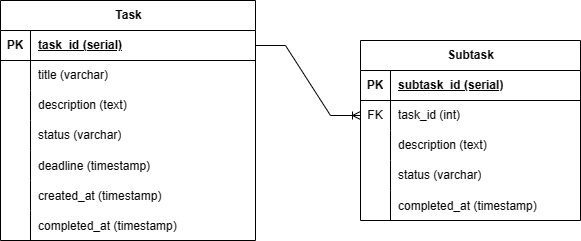

The diagram above was exported from draw.io. Its source (the exported page's mxGraphModel, read from the mxfile embedded in the PNG):
<mxGraphModel dx="1426" dy="751" grid="1" gridSize="10" guides="1" tooltips="1" connect="1" arrows="1" fold="1" page="1" pageScale="1" pageWidth="850" pageHeight="1100" math="0" shadow="0">
  <root>
    <mxCell id="0" />
    <mxCell id="1" parent="0" />
    <mxCell id="TyLXrvzeHh_HE0IYv4QU-1" value="Task" style="shape=table;startSize=30;container=1;collapsible=1;childLayout=tableLayout;fixedRows=1;rowLines=0;fontStyle=1;align=center;resizeLast=1;html=1;" parent="1" vertex="1">
      <mxGeometry x="120" y="240" width="255" height="240" as="geometry" />
    </mxCell>
    <mxCell id="TyLXrvzeHh_HE0IYv4QU-2" value="" style="shape=tableRow;horizontal=0;startSize=0;swimlaneHead=0;swimlaneBody=0;fillColor=none;collapsible=0;dropTarget=0;points=[[0,0.5],[1,0.5]];portConstraint=eastwest;top=0;left=0;right=0;bottom=1;" parent="TyLXrvzeHh_HE0IYv4QU-1" vertex="1">
      <mxGeometry y="30" width="255" height="30" as="geometry" />
    </mxCell>
    <mxCell id="TyLXrvzeHh_HE0IYv4QU-3" value="PK" style="shape=partialRectangle;connectable=0;fillColor=none;top=0;left=0;bottom=0;right=0;fontStyle=1;overflow=hidden;whiteSpace=wrap;html=1;" parent="TyLXrvzeHh_HE0IYv4QU-2" vertex="1">
      <mxGeometry width="30" height="30" as="geometry">
        <mxRectangle width="30" height="30" as="alternateBounds" />
      </mxGeometry>
    </mxCell>
    <mxCell id="TyLXrvzeHh_HE0IYv4QU-4" value="task_id (serial)" style="shape=partialRectangle;connectable=0;fillColor=none;top=0;left=0;bottom=0;right=0;align=left;spacingLeft=6;fontStyle=5;overflow=hidden;whiteSpace=wrap;html=1;" parent="TyLXrvzeHh_HE0IYv4QU-2" vertex="1">
      <mxGeometry x="30" width="225" height="30" as="geometry">
        <mxRectangle width="225" height="30" as="alternateBounds" />
      </mxGeometry>
    </mxCell>
    <mxCell id="TyLXrvzeHh_HE0IYv4QU-5" value="" style="shape=tableRow;horizontal=0;startSize=0;swimlaneHead=0;swimlaneBody=0;fillColor=none;collapsible=0;dropTarget=0;points=[[0,0.5],[1,0.5]];portConstraint=eastwest;top=0;left=0;right=0;bottom=0;" parent="TyLXrvzeHh_HE0IYv4QU-1" vertex="1">
      <mxGeometry y="60" width="255" height="30" as="geometry" />
    </mxCell>
    <mxCell id="TyLXrvzeHh_HE0IYv4QU-6" value="" style="shape=partialRectangle;connectable=0;fillColor=none;top=0;left=0;bottom=0;right=0;editable=1;overflow=hidden;whiteSpace=wrap;html=1;" parent="TyLXrvzeHh_HE0IYv4QU-5" vertex="1">
      <mxGeometry width="30" height="30" as="geometry">
        <mxRectangle width="30" height="30" as="alternateBounds" />
      </mxGeometry>
    </mxCell>
    <mxCell id="TyLXrvzeHh_HE0IYv4QU-7" value="title (varchar)" style="shape=partialRectangle;connectable=0;fillColor=none;top=0;left=0;bottom=0;right=0;align=left;spacingLeft=6;overflow=hidden;whiteSpace=wrap;html=1;" parent="TyLXrvzeHh_HE0IYv4QU-5" vertex="1">
      <mxGeometry x="30" width="225" height="30" as="geometry">
        <mxRectangle width="225" height="30" as="alternateBounds" />
      </mxGeometry>
    </mxCell>
    <mxCell id="TyLXrvzeHh_HE0IYv4QU-8" value="" style="shape=tableRow;horizontal=0;startSize=0;swimlaneHead=0;swimlaneBody=0;fillColor=none;collapsible=0;dropTarget=0;points=[[0,0.5],[1,0.5]];portConstraint=eastwest;top=0;left=0;right=0;bottom=0;" parent="TyLXrvzeHh_HE0IYv4QU-1" vertex="1">
      <mxGeometry y="90" width="255" height="30" as="geometry" />
    </mxCell>
    <mxCell id="TyLXrvzeHh_HE0IYv4QU-9" value="" style="shape=partialRectangle;connectable=0;fillColor=none;top=0;left=0;bottom=0;right=0;editable=1;overflow=hidden;whiteSpace=wrap;html=1;" parent="TyLXrvzeHh_HE0IYv4QU-8" vertex="1">
      <mxGeometry width="30" height="30" as="geometry">
        <mxRectangle width="30" height="30" as="alternateBounds" />
      </mxGeometry>
    </mxCell>
    <mxCell id="TyLXrvzeHh_HE0IYv4QU-10" value="description (text)" style="shape=partialRectangle;connectable=0;fillColor=none;top=0;left=0;bottom=0;right=0;align=left;spacingLeft=6;overflow=hidden;whiteSpace=wrap;html=1;" parent="TyLXrvzeHh_HE0IYv4QU-8" vertex="1">
      <mxGeometry x="30" width="225" height="30" as="geometry">
        <mxRectangle width="225" height="30" as="alternateBounds" />
      </mxGeometry>
    </mxCell>
    <mxCell id="TyLXrvzeHh_HE0IYv4QU-11" value="" style="shape=tableRow;horizontal=0;startSize=0;swimlaneHead=0;swimlaneBody=0;fillColor=none;collapsible=0;dropTarget=0;points=[[0,0.5],[1,0.5]];portConstraint=eastwest;top=0;left=0;right=0;bottom=0;" parent="TyLXrvzeHh_HE0IYv4QU-1" vertex="1">
      <mxGeometry y="120" width="255" height="30" as="geometry" />
    </mxCell>
    <mxCell id="TyLXrvzeHh_HE0IYv4QU-12" value="" style="shape=partialRectangle;connectable=0;fillColor=none;top=0;left=0;bottom=0;right=0;editable=1;overflow=hidden;whiteSpace=wrap;html=1;" parent="TyLXrvzeHh_HE0IYv4QU-11" vertex="1">
      <mxGeometry width="30" height="30" as="geometry">
        <mxRectangle width="30" height="30" as="alternateBounds" />
      </mxGeometry>
    </mxCell>
    <mxCell id="TyLXrvzeHh_HE0IYv4QU-13" value="status (varchar)" style="shape=partialRectangle;connectable=0;fillColor=none;top=0;left=0;bottom=0;right=0;align=left;spacingLeft=6;overflow=hidden;whiteSpace=wrap;html=1;" parent="TyLXrvzeHh_HE0IYv4QU-11" vertex="1">
      <mxGeometry x="30" width="225" height="30" as="geometry">
        <mxRectangle width="225" height="30" as="alternateBounds" />
      </mxGeometry>
    </mxCell>
    <mxCell id="TyLXrvzeHh_HE0IYv4QU-14" value="" style="shape=tableRow;horizontal=0;startSize=0;swimlaneHead=0;swimlaneBody=0;fillColor=none;collapsible=0;dropTarget=0;points=[[0,0.5],[1,0.5]];portConstraint=eastwest;top=0;left=0;right=0;bottom=0;" parent="TyLXrvzeHh_HE0IYv4QU-1" vertex="1">
      <mxGeometry y="150" width="255" height="30" as="geometry" />
    </mxCell>
    <mxCell id="TyLXrvzeHh_HE0IYv4QU-15" value="" style="shape=partialRectangle;connectable=0;fillColor=none;top=0;left=0;bottom=0;right=0;editable=1;overflow=hidden;" parent="TyLXrvzeHh_HE0IYv4QU-14" vertex="1">
      <mxGeometry width="30" height="30" as="geometry">
        <mxRectangle width="30" height="30" as="alternateBounds" />
      </mxGeometry>
    </mxCell>
    <mxCell id="TyLXrvzeHh_HE0IYv4QU-16" value="deadline (timestamp)" style="shape=partialRectangle;connectable=0;fillColor=none;top=0;left=0;bottom=0;right=0;align=left;spacingLeft=6;overflow=hidden;" parent="TyLXrvzeHh_HE0IYv4QU-14" vertex="1">
      <mxGeometry x="30" width="225" height="30" as="geometry">
        <mxRectangle width="225" height="30" as="alternateBounds" />
      </mxGeometry>
    </mxCell>
    <mxCell id="TyLXrvzeHh_HE0IYv4QU-17" value="" style="shape=tableRow;horizontal=0;startSize=0;swimlaneHead=0;swimlaneBody=0;fillColor=none;collapsible=0;dropTarget=0;points=[[0,0.5],[1,0.5]];portConstraint=eastwest;top=0;left=0;right=0;bottom=0;" parent="TyLXrvzeHh_HE0IYv4QU-1" vertex="1">
      <mxGeometry y="180" width="255" height="30" as="geometry" />
    </mxCell>
    <mxCell id="TyLXrvzeHh_HE0IYv4QU-18" value="" style="shape=partialRectangle;connectable=0;fillColor=none;top=0;left=0;bottom=0;right=0;editable=1;overflow=hidden;" parent="TyLXrvzeHh_HE0IYv4QU-17" vertex="1">
      <mxGeometry width="30" height="30" as="geometry">
        <mxRectangle width="30" height="30" as="alternateBounds" />
      </mxGeometry>
    </mxCell>
    <mxCell id="TyLXrvzeHh_HE0IYv4QU-19" value="created_at (timestamp)" style="shape=partialRectangle;connectable=0;fillColor=none;top=0;left=0;bottom=0;right=0;align=left;spacingLeft=6;overflow=hidden;" parent="TyLXrvzeHh_HE0IYv4QU-17" vertex="1">
      <mxGeometry x="30" width="225" height="30" as="geometry">
        <mxRectangle width="225" height="30" as="alternateBounds" />
      </mxGeometry>
    </mxCell>
    <mxCell id="TyLXrvzeHh_HE0IYv4QU-20" value="" style="shape=tableRow;horizontal=0;startSize=0;swimlaneHead=0;swimlaneBody=0;fillColor=none;collapsible=0;dropTarget=0;points=[[0,0.5],[1,0.5]];portConstraint=eastwest;top=0;left=0;right=0;bottom=0;" parent="TyLXrvzeHh_HE0IYv4QU-1" vertex="1">
      <mxGeometry y="210" width="255" height="30" as="geometry" />
    </mxCell>
    <mxCell id="TyLXrvzeHh_HE0IYv4QU-21" value="" style="shape=partialRectangle;connectable=0;fillColor=none;top=0;left=0;bottom=0;right=0;editable=1;overflow=hidden;" parent="TyLXrvzeHh_HE0IYv4QU-20" vertex="1">
      <mxGeometry width="30" height="30" as="geometry">
        <mxRectangle width="30" height="30" as="alternateBounds" />
      </mxGeometry>
    </mxCell>
    <mxCell id="TyLXrvzeHh_HE0IYv4QU-22" value="completed_at (timestamp)" style="shape=partialRectangle;connectable=0;fillColor=none;top=0;left=0;bottom=0;right=0;align=left;spacingLeft=6;overflow=hidden;" parent="TyLXrvzeHh_HE0IYv4QU-20" vertex="1">
      <mxGeometry x="30" width="225" height="30" as="geometry">
        <mxRectangle width="225" height="30" as="alternateBounds" />
      </mxGeometry>
    </mxCell>
    <mxCell id="TyLXrvzeHh_HE0IYv4QU-23" value="Subtask" style="shape=table;startSize=30;container=1;collapsible=1;childLayout=tableLayout;fixedRows=1;rowLines=0;fontStyle=1;align=center;resizeLast=1;html=1;" parent="1" vertex="1">
      <mxGeometry x="480" y="280" width="220" height="180" as="geometry" />
    </mxCell>
    <mxCell id="TyLXrvzeHh_HE0IYv4QU-24" value="" style="shape=tableRow;horizontal=0;startSize=0;swimlaneHead=0;swimlaneBody=0;fillColor=none;collapsible=0;dropTarget=0;points=[[0,0.5],[1,0.5]];portConstraint=eastwest;top=0;left=0;right=0;bottom=1;" parent="TyLXrvzeHh_HE0IYv4QU-23" vertex="1">
      <mxGeometry y="30" width="220" height="30" as="geometry" />
    </mxCell>
    <mxCell id="TyLXrvzeHh_HE0IYv4QU-25" value="PK" style="shape=partialRectangle;connectable=0;fillColor=none;top=0;left=0;bottom=0;right=0;fontStyle=1;overflow=hidden;whiteSpace=wrap;html=1;" parent="TyLXrvzeHh_HE0IYv4QU-24" vertex="1">
      <mxGeometry width="30" height="30" as="geometry">
        <mxRectangle width="30" height="30" as="alternateBounds" />
      </mxGeometry>
    </mxCell>
    <mxCell id="TyLXrvzeHh_HE0IYv4QU-26" value="subtask_id (serial)" style="shape=partialRectangle;connectable=0;fillColor=none;top=0;left=0;bottom=0;right=0;align=left;spacingLeft=6;fontStyle=5;overflow=hidden;whiteSpace=wrap;html=1;" parent="TyLXrvzeHh_HE0IYv4QU-24" vertex="1">
      <mxGeometry x="30" width="190" height="30" as="geometry">
        <mxRectangle width="190" height="30" as="alternateBounds" />
      </mxGeometry>
    </mxCell>
    <mxCell id="TyLXrvzeHh_HE0IYv4QU-27" value="" style="shape=tableRow;horizontal=0;startSize=0;swimlaneHead=0;swimlaneBody=0;fillColor=none;collapsible=0;dropTarget=0;points=[[0,0.5],[1,0.5]];portConstraint=eastwest;top=0;left=0;right=0;bottom=0;" parent="TyLXrvzeHh_HE0IYv4QU-23" vertex="1">
      <mxGeometry y="60" width="220" height="30" as="geometry" />
    </mxCell>
    <mxCell id="TyLXrvzeHh_HE0IYv4QU-28" value="FK" style="shape=partialRectangle;connectable=0;fillColor=none;top=0;left=0;bottom=0;right=0;editable=1;overflow=hidden;whiteSpace=wrap;html=1;" parent="TyLXrvzeHh_HE0IYv4QU-27" vertex="1">
      <mxGeometry width="30" height="30" as="geometry">
        <mxRectangle width="30" height="30" as="alternateBounds" />
      </mxGeometry>
    </mxCell>
    <mxCell id="TyLXrvzeHh_HE0IYv4QU-29" value="task_id (int)" style="shape=partialRectangle;connectable=0;fillColor=none;top=0;left=0;bottom=0;right=0;align=left;spacingLeft=6;overflow=hidden;whiteSpace=wrap;html=1;" parent="TyLXrvzeHh_HE0IYv4QU-27" vertex="1">
      <mxGeometry x="30" width="190" height="30" as="geometry">
        <mxRectangle width="190" height="30" as="alternateBounds" />
      </mxGeometry>
    </mxCell>
    <mxCell id="TyLXrvzeHh_HE0IYv4QU-30" value="" style="shape=tableRow;horizontal=0;startSize=0;swimlaneHead=0;swimlaneBody=0;fillColor=none;collapsible=0;dropTarget=0;points=[[0,0.5],[1,0.5]];portConstraint=eastwest;top=0;left=0;right=0;bottom=0;" parent="TyLXrvzeHh_HE0IYv4QU-23" vertex="1">
      <mxGeometry y="90" width="220" height="30" as="geometry" />
    </mxCell>
    <mxCell id="TyLXrvzeHh_HE0IYv4QU-31" value="" style="shape=partialRectangle;connectable=0;fillColor=none;top=0;left=0;bottom=0;right=0;editable=1;overflow=hidden;whiteSpace=wrap;html=1;" parent="TyLXrvzeHh_HE0IYv4QU-30" vertex="1">
      <mxGeometry width="30" height="30" as="geometry">
        <mxRectangle width="30" height="30" as="alternateBounds" />
      </mxGeometry>
    </mxCell>
    <mxCell id="TyLXrvzeHh_HE0IYv4QU-32" value="description (text)" style="shape=partialRectangle;connectable=0;fillColor=none;top=0;left=0;bottom=0;right=0;align=left;spacingLeft=6;overflow=hidden;whiteSpace=wrap;html=1;" parent="TyLXrvzeHh_HE0IYv4QU-30" vertex="1">
      <mxGeometry x="30" width="190" height="30" as="geometry">
        <mxRectangle width="190" height="30" as="alternateBounds" />
      </mxGeometry>
    </mxCell>
    <mxCell id="TyLXrvzeHh_HE0IYv4QU-33" value="" style="shape=tableRow;horizontal=0;startSize=0;swimlaneHead=0;swimlaneBody=0;fillColor=none;collapsible=0;dropTarget=0;points=[[0,0.5],[1,0.5]];portConstraint=eastwest;top=0;left=0;right=0;bottom=0;" parent="TyLXrvzeHh_HE0IYv4QU-23" vertex="1">
      <mxGeometry y="120" width="220" height="30" as="geometry" />
    </mxCell>
    <mxCell id="TyLXrvzeHh_HE0IYv4QU-34" value="" style="shape=partialRectangle;connectable=0;fillColor=none;top=0;left=0;bottom=0;right=0;editable=1;overflow=hidden;whiteSpace=wrap;html=1;" parent="TyLXrvzeHh_HE0IYv4QU-33" vertex="1">
      <mxGeometry width="30" height="30" as="geometry">
        <mxRectangle width="30" height="30" as="alternateBounds" />
      </mxGeometry>
    </mxCell>
    <mxCell id="TyLXrvzeHh_HE0IYv4QU-35" value="status (varchar)" style="shape=partialRectangle;connectable=0;fillColor=none;top=0;left=0;bottom=0;right=0;align=left;spacingLeft=6;overflow=hidden;whiteSpace=wrap;html=1;" parent="TyLXrvzeHh_HE0IYv4QU-33" vertex="1">
      <mxGeometry x="30" width="190" height="30" as="geometry">
        <mxRectangle width="190" height="30" as="alternateBounds" />
      </mxGeometry>
    </mxCell>
    <mxCell id="TyLXrvzeHh_HE0IYv4QU-36" value="" style="shape=tableRow;horizontal=0;startSize=0;swimlaneHead=0;swimlaneBody=0;fillColor=none;collapsible=0;dropTarget=0;points=[[0,0.5],[1,0.5]];portConstraint=eastwest;top=0;left=0;right=0;bottom=0;" parent="TyLXrvzeHh_HE0IYv4QU-23" vertex="1">
      <mxGeometry y="150" width="220" height="30" as="geometry" />
    </mxCell>
    <mxCell id="TyLXrvzeHh_HE0IYv4QU-37" value="" style="shape=partialRectangle;connectable=0;fillColor=none;top=0;left=0;bottom=0;right=0;editable=1;overflow=hidden;" parent="TyLXrvzeHh_HE0IYv4QU-36" vertex="1">
      <mxGeometry width="30" height="30" as="geometry">
        <mxRectangle width="30" height="30" as="alternateBounds" />
      </mxGeometry>
    </mxCell>
    <mxCell id="TyLXrvzeHh_HE0IYv4QU-38" value="completed_at (timestamp)" style="shape=partialRectangle;connectable=0;fillColor=none;top=0;left=0;bottom=0;right=0;align=left;spacingLeft=6;overflow=hidden;" parent="TyLXrvzeHh_HE0IYv4QU-36" vertex="1">
      <mxGeometry x="30" width="190" height="30" as="geometry">
        <mxRectangle width="190" height="30" as="alternateBounds" />
      </mxGeometry>
    </mxCell>
    <mxCell id="TyLXrvzeHh_HE0IYv4QU-39" value="" style="edgeStyle=entityRelationEdgeStyle;fontSize=12;html=1;endArrow=ERoneToMany;rounded=0;" parent="1" source="TyLXrvzeHh_HE0IYv4QU-2" target="TyLXrvzeHh_HE0IYv4QU-27" edge="1">
      <mxGeometry width="100" height="100" relative="1" as="geometry">
        <mxPoint x="530" y="260" as="sourcePoint" />
        <mxPoint x="630" y="160" as="targetPoint" />
      </mxGeometry>
    </mxCell>
  </root>
</mxGraphModel>